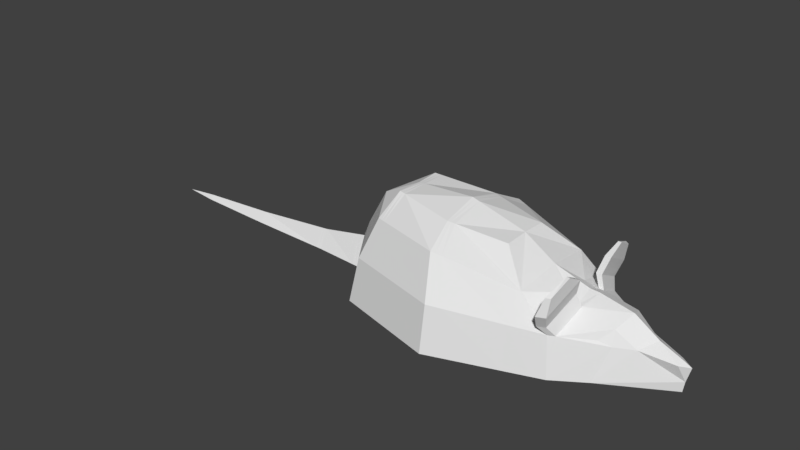 # Source: ratWalking.blend  (saved by Blender 2.79.0; exported with 4.5.12 LTS)
import bpy
from mathutils import Matrix  # noqa: F401  (used for matrix-valued properties, if any)

bpy.ops.wm.read_factory_settings(use_empty=True)
scene = bpy.context.scene
scene.name = 'Scene'

# ---- collections
col_collection_1 = bpy.data.collections.new('Collection 1'); scene.collection.children.link(col_collection_1)

# ---- world
world_world = bpy.data.worlds.new('World'); scene.world = world_world
world_world.color = (0.05088, 0.05088, 0.05088)
world_world.use_sun_shadow = False
world_world.sun_shadow_jitter_overblur = 0.0
world_world.cycles.sampling_method = 'MANUAL'

# ---- meshes
me_sphere = bpy.data.meshes.new('Sphere')
me_sphere.from_pydata([(0.007897, 0.781, -2.98e-08), (0.3467, 0.2113, 0.7748), (0.5883, 0.3905, 0.5591), (0.8409, 0.4224, 0.3278), (0.8831, 0.4645, -2.98e-08), (0.3457, 1.598e-07, 0.7833), (0.9015, 0.002496, 0.524), (1.716, 1.617e-07, 0.2132), (1.669, 1.384e-07, -2.98e-08), (0.3467, -0.2113, 0.7748), (0.5883, -0.3905, 0.5591), (0.8409, -0.4312, 0.3278), (0.8831, -0.4732, -2.98e-08), (-0.1259, -0.2989, 0.8341), (-0.08116, -0.5522, 0.7071), (0.007897, -0.7215, 0.3827), (0.007897, -0.781, -2.98e-08), (-0.6409, -0.2113, 0.8848), (-0.7, -0.3905, 0.7071), (-0.8007, -0.5102, 0.3827), (-0.8673, -0.5522, -2.98e-08), (-0.6278, 1.617e-07, 0.8848), (-0.9564, 1.617e-07, 0.7071), (-1.136, 1.151e-07, 0.3827), (-1.23, 1.616e-07, 0.003266), (-0.6409, 0.2113, 0.8848), (-0.7, 0.3905, 0.7071), (-0.8007, 0.5102, 0.3827), (-0.8673, 0.5522, -2.98e-08), (-0.1259, 0.2989, 0.8341), (-0.08116, 0.5522, 0.7071), (0.007897, 0.7215, 0.3827), (0.6091, -0.003061, 0.6199), (1.22, 0.208, 0.2759), (1.261, -0.004156, 0.4657), (1.219, -0.2031, 0.2738), (1.146, 0.2944, -2.98e-08), (1.137, -0.306, -2.98e-08), (0.893, -0.4021, 0.3248), (0.9791, 0.007103, 0.5166), (0.8926, 0.3887, 0.3243), (-1.228, -9.255e-05, 0.2335), (0.937, -0.1543, 0.462), (0.8974, -0.1541, 0.462), (0.8961, 0.1356, 0.462), (1.462, 0.005253, 0.3233), (0.9375, 0.1356, 0.462), (1.37, -0.129, 0.2732), (1.204, -0.1569, 0.3871), (1.125, -0.2434, 0.3083), (1.207, 0.1594, 0.3921), (1.379, 0.1221, 0.2721), (1.126, 0.2367, 0.3082), (1.682, 1.446e-07, 0.08649), (1.656, 0.0002277, 0.2439), (1.64, -0.05612, 0.2263), (1.618, 0.05954, 0.2244), (0.8483, -0.4615, 0.4055), (0.8989, -0.1764, 0.5633), (0.7883, -0.495, 0.4089), (0.8518, 0.1572, 0.5633), (0.7883, 0.4871, 0.4089), (0.8478, 0.4483, 0.4048), (0.8995, 0.1571, 0.5633), (0.8533, -0.1762, 0.5633), (0.8824, -0.5262, 0.5224), (0.9384, -0.2101, 0.6974), (0.8158, -0.5633, 0.5263), (0.8859, 0.201, 0.6964), (0.8196, 0.5455, 0.5353), (0.8817, 0.5049, 0.531), (0.9357, 0.201, 0.6964), (0.8879, -0.2099, 0.6974), (0.8988, -0.5075, 0.6708), (0.9292, -0.3361, 0.7657), (0.8627, -0.5276, 0.6729), (0.9018, -0.336, 0.7657), (0.9079, 0.3344, 0.7626), (0.8715, 0.5238, 0.6739), (0.9056, 0.5015, 0.6716), (0.9353, 0.3344, 0.7626), (-1.195, -9.255e-05, 0.2399), (-1.159, 0.1193, 0.003266), (-1.161, -0.1161, 0.003266), (-1.613, -9.255e-05, 0.157), (-1.612, 1.617e-07, 0.003266), (-1.612, 0.08856, 0.003266), (-1.612, -0.08542, 0.003266), (-2.356, -9.274e-05, 0.08164), (-2.355, -1.711e-08, 0.003268), (-2.355, 0.07024, 0.003268), (-2.355, -0.0671, 0.003268), (-3.046, -9.274e-05, 0.03614), (-3.045, -1.711e-08, 0.003268), (-3.045, 0.0387, 0.003268), (-3.045, -0.03556, 0.003268), (-3.348, -9.266e-05, 0.003271), (-0.1259, 1.49e-07, 0.9145), (-1.196, -0.1137, 0.003266), (-1.194, 0.1169, 0.003266), (-1.26, 1.616e-07, 0.003266), (-1.637, 0.08794, 0.003267), (-1.638, -9.255e-05, 0.1545), (-1.637, -0.0848, 0.003267), (-1.637, 1.557e-07, 0.003267), (-2.381, -0.06594, 0.003268), (-2.381, -1.711e-08, 0.003268), (-2.381, -9.274e-05, 0.07997), (-2.381, 0.06908, 0.003268), (-2.411, -0.06456, 0.003268), (-2.411, -9.274e-05, 0.07797), (-2.411, -1.711e-08, 0.003268), (-2.411, 0.0677, 0.003268), (-1.665, 0.08727, 0.003267), (-1.665, -0.08413, 0.003267), (-1.665, -9.256e-05, 0.1517), (-1.665, 1.491e-07, 0.003267), (-1.264, -9.255e-05, 0.2262), (-1.235, -0.111, 0.003266), (-1.234, 0.1142, 0.003266), (-1.293, 1.617e-07, 0.003266), (-0.814, -0.5662, -2.98e-08), (-0.7515, -0.5231, 0.3827), (-0.6624, -0.4003, 0.7071), (-0.6095, -0.2167, 0.8818), (-0.7515, 0.5231, 0.3827), (-0.6624, 0.4003, 0.7071), (-0.6095, 0.2167, 0.8818), (-0.814, 0.5662, -2.98e-08), (-0.5972, 1.609e-07, 0.8867), (-0.7128, -0.5332, 0.3827), (-0.5849, -0.2208, 0.8793), (-0.6328, 0.4081, 0.7071), (-0.7722, 0.5771, -2.98e-08), (-0.7722, -0.5771, -2.98e-08), (-0.6328, -0.4081, 0.7071), (-0.7128, 0.5332, 0.3827), (-0.5849, 0.2208, 0.8793), (-0.5732, 1.603e-07, 0.8881), (0.05601, 0.7636, -2.98e-08), (0.05601, -0.7641, -2.98e-08), (0.05369, -0.7056, 0.3797), (-0.04436, -0.5433, 0.699), (-0.09991, -0.2941, 0.8308), (0.05369, 0.7051, 0.3797), (-0.04436, 0.5433, 0.699), (-0.09991, 0.2941, 0.8308), (-0.09996, 1.496e-07, 0.9073), (0.1212, 0.74, -2.98e-08), (0.1157, -0.6839, 0.3756), (-0.06471, -0.2875, 0.8264), (0.005496, 0.5313, 0.688), (0.1212, -0.7411, -2.98e-08), (0.005496, -0.5313, 0.688), (0.1157, 0.6828, 0.3756), (-0.06471, 0.2875, 0.8264), (-0.06483, 1.504e-07, 0.8975), (0.5758, -0.5236, 0.3453), (0.5846, -0.5782, -2.98e-08), (0.5595, 0.5235, 0.3464), (0.562, 0.5806, -2.98e-08), (0.8215, 0.4867, -2.98e-08), (0.79, -0.4489, 0.3312), (0.8258, -0.4934, -2.98e-08), (0.7869, 0.4418, 0.3314), (0.87, 0.001897, 0.5343), (0.8474, 0.1121, 0.4888), (0.7928, -0.4235, 0.3718), (0.8603, -0.1347, 0.4823), (0.7782, 0.4145, 0.3852), (0.8058, 0.09198, 0.5117), (0.8165, -0.1117, 0.5063), (0.7837, -0.5082, -2.98e-08), (0.7472, 0.4561, 0.334), (0.7526, -0.462, 0.3336), (0.7762, 0.5031, -2.98e-08), (0.7571, -0.4177, 0.4046), (0.745, 0.4103, 0.4156), (0.8215, 0.000977, 0.5502)], [], [(154, 151, 2, 159), (148, 154, 159, 160), (151, 155, 1, 2), (4, 3, 40, 52, 33, 36), (2, 1, 5, 32), (43, 11, 59, 64), (8, 53, 55, 47, 35, 37), (45, 51, 50, 34), (7, 54, 55), (141, 142, 14, 15), (140, 141, 15, 16), (142, 143, 13, 14), (122, 123, 18, 19), (121, 122, 19, 20), (123, 124, 17, 18), (20, 19, 23, 81, 83), (18, 17, 21, 22), (19, 18, 22, 23), (117, 119, 86, 84), (22, 21, 25, 26), (23, 22, 26, 27), (36, 37, 12, 4), (136, 132, 30, 31), (133, 136, 31, 0), (132, 137, 29, 30), (42, 34, 39), (176, 167, 168, 171), (177, 170, 166, 169), (10, 32, 5, 9), (35, 48, 49), (33, 50, 51), (37, 36, 8), (37, 35, 49, 38, 11, 12), (36, 33, 51, 56, 53, 8), (42, 43, 64, 58), (40, 46, 34, 50, 52), (32, 171, 178), (43, 42, 39, 6), (24, 83, 98, 100), (34, 46, 39), (46, 44, 6, 39), (44, 166, 165, 6), (60, 63, 71, 68), (49, 48, 34, 42, 38), (47, 48, 35), (51, 45, 54, 56), (52, 50, 33), (55, 54, 45, 47), (55, 53, 7), (53, 56, 7), (56, 54, 7), (57, 58, 66, 65), (38, 42, 58, 57), (11, 38, 57, 59), (40, 3, 61, 62), (3, 44, 60, 61), (44, 46, 63, 60), (46, 40, 62, 63), (69, 68, 77, 78), (65, 66, 74, 73), (64, 59, 67, 72), (62, 61, 69, 70), (59, 57, 65, 67), (58, 64, 72, 66), (63, 62, 70, 71), (61, 60, 68, 69), (73, 74, 76, 75), (72, 67, 75, 76), (67, 65, 73, 75), (66, 72, 76, 74), (78, 77, 80, 79), (68, 71, 80, 77), (70, 69, 78, 79), (71, 70, 79, 80), (161, 4, 12, 163), (118, 117, 84, 87), (82, 81, 23, 27, 28), (121, 20, 28, 128), (83, 82, 28, 20), (24, 82, 83), (116, 114, 91, 89), (115, 113, 90, 88), (119, 120, 85, 86), (120, 118, 87, 85), (109, 110, 92, 95), (111, 109, 95, 93), (114, 115, 88, 91), (113, 116, 89, 90), (94, 93, 96), (95, 92, 96), (112, 111, 93, 94), (110, 112, 94, 92), (92, 94, 96), (93, 95, 96), (131, 13, 97, 138), (146, 29, 97, 147), (147, 97, 13, 143), (138, 97, 29, 137), (47, 45, 34, 48), (82, 24, 100, 99), (83, 81, 41, 98), (81, 82, 99, 41), (86, 85, 104, 101), (87, 84, 102, 103), (84, 86, 101, 102), (85, 87, 103, 104), (88, 90, 108, 107), (90, 89, 106, 108), (89, 91, 105, 106), (91, 88, 107, 105), (107, 108, 112, 110), (108, 106, 111, 112), (106, 105, 109, 111), (105, 107, 110, 109), (101, 104, 116, 113), (103, 102, 115, 114), (102, 101, 113, 115), (104, 103, 114, 116), (100, 98, 118, 120), (99, 100, 120, 119), (98, 41, 117, 118), (41, 99, 119, 117), (21, 129, 127, 25), (17, 124, 129, 21), (134, 121, 128, 133), (26, 25, 127, 126), (28, 27, 125, 128), (27, 26, 126, 125), (135, 131, 124, 123), (134, 130, 122, 121), (130, 135, 123, 122), (15, 14, 135, 130), (16, 15, 130, 134), (14, 13, 131, 135), (16, 134, 133, 0), (129, 138, 137, 127), (124, 131, 138, 129), (126, 127, 137, 132), (128, 125, 136, 133), (125, 126, 132, 136), (156, 147, 143, 150), (155, 146, 147, 156), (0, 139, 140, 16), (153, 150, 143, 142), (152, 149, 141, 140), (149, 153, 142, 141), (30, 29, 146, 145), (0, 31, 144, 139), (31, 30, 145, 144), (11, 167, 162), (172, 174, 157, 158), (10, 9, 150, 153), (1, 155, 156, 5), (5, 156, 150, 9), (139, 148, 152, 140), (145, 146, 155, 151), (139, 144, 154, 148), (144, 145, 151, 154), (158, 157, 149, 152), (157, 10, 153, 149), (173, 177, 169, 164), (161, 164, 3, 4), (158, 152, 148, 160), (175, 173, 164, 161), (12, 11, 162, 163), (175, 161, 163, 172), (162, 167, 176, 174), (169, 166, 44, 3), (165, 166, 170, 178), (164, 169, 3), (165, 168, 43, 6), (168, 167, 11, 43), (174, 176, 10, 157), (160, 175, 172, 158), (160, 159, 173, 175), (159, 2, 177, 173), (163, 162, 174, 172), (2, 32, 170, 177), (10, 176, 171, 32), (178, 170, 32), (178, 171, 168, 165)])
_uv = me_sphere.uv_layers.new(name='UVMap')
_uv.uv.foreach_set('vector', [0.3833, 0.4949, 0.3595, 0.4148, 0.5019, 0.4047, 0.5044, 0.4717, 0.3842, 0.5966, 0.3833, 0.4949, 0.5044, 0.4717, 0.5268, 0.5733, 0.3595, 0.4148, 0.3486, 0.357, 0.4353, 0.3459, 0.5019, 0.4047, 0.9649, 0.2119, 0.8777, 0.2409, 0.8742, 0.2242, 0.86, 0.1512, 0.8632, 0.1245, 0.9382, 0.1277, 0.5019, 0.4047, 0.4353, 0.3459, 0.4362, 0.2997, 0.5129, 0.2993, 0.6191, 0.8701, 0.6718, 0.7999, 0.6941, 0.8231, 0.6448, 0.886, 0.8624, 0.0002465, 0.8447, 0.03062, 0.8307, 0.0426, 0.7935, 0.05851, 0.7556, 0.0629, 0.7111, 0.0002465, 0.8237, 0.06921, 0.8469, 0.08723, 0.8338, 0.1296, 0.8001, 0.1082, 0.7567, 0.8051, 0.7496, 0.8186, 0.7334, 0.8041, 0.3684, 0.1035, 0.3491, 0.1844, 0.341, 0.1849, 0.3567, 0.1035, 0.3664, 0.0008946, 0.3684, 0.1035, 0.3567, 0.1035, 0.3518, 0.0002465, 0.3491, 0.1844, 0.3419, 0.2411, 0.3366, 0.2407, 0.341, 0.1849, 0.1847, 0.1625, 0.2347, 0.2224, 0.2279, 0.2261, 0.1744, 0.1694, 0.1158, 0.08552, 0.1847, 0.1625, 0.1744, 0.1694, 0.1029, 0.09442, 0.2347, 0.2224, 0.2531, 0.2639, 0.2481, 0.2656, 0.2279, 0.2261, 0.1029, 0.09442, 0.1744, 0.1694, 0.1064, 0.2987, 0.0627, 0.2985, 0.0002465, 0.2396, 0.2279, 0.2261, 0.2481, 0.2656, 0.2513, 0.2991, 0.1865, 0.2989, 0.1744, 0.1694, 0.2279, 0.2261, 0.1865, 0.2989, 0.1064, 0.2987, 0.9831, 0.7154, 0.9781, 0.7751, 0.8907, 0.7553, 0.896, 0.7126, 0.1865, 0.2989, 0.2513, 0.2991, 0.2479, 0.3326, 0.2275, 0.372, 0.1064, 0.2987, 0.1865, 0.2989, 0.2275, 0.372, 0.1737, 0.4284, 0.8003, 0.3379, 0.656, 0.3351, 0.6161, 0.2738, 0.8415, 0.2748, 0.1921, 0.4405, 0.2397, 0.3784, 0.3403, 0.4138, 0.3555, 0.4951, 0.1244, 0.5187, 0.1921, 0.4405, 0.3555, 0.4951, 0.3503, 0.5982, 0.2397, 0.3784, 0.257, 0.3357, 0.3362, 0.358, 0.3403, 0.4138, 0.7266, 0.1478, 0.8001, 0.1082, 0.7708, 0.166, 0.5602, 0.1675, 0.5735, 0.1609, 0.5934, 0.2559, 0.5791, 0.2644, 0.5548, 0.429, 0.5756, 0.3303, 0.5891, 0.3379, 0.567, 0.4348, 0.5031, 0.195, 0.5129, 0.2993, 0.4362, 0.2997, 0.4357, 0.2534, 0.7986, 0.7798, 0.791, 0.8084, 0.7727, 0.7798, 0.6347, 0.597, 0.637, 0.5667, 0.6783, 0.597, 0.656, 0.3351, 0.8003, 0.3379, 0.729, 0.4634, 0.7111, 0.0002465, 0.7556, 0.0629, 0.733, 0.07915, 0.663, 0.1032, 0.6478, 0.109, 0.6273, 0.02006, 0.9382, 0.1277, 0.8632, 0.1245, 0.8469, 0.08723, 0.8417, 0.04982, 0.8447, 0.03062, 0.8624, 0.0002465, 0.6094, 0.8768, 0.6191, 0.8701, 0.6448, 0.886, 0.6362, 0.8957, 0.8742, 0.2242, 0.8013, 0.1908, 0.8001, 0.1082, 0.8338, 0.1296, 0.86, 0.1512, 0.5129, 0.2993, 0.5791, 0.2644, 0.5773, 0.3006, 0.7196, 0.1562, 0.7266, 0.1478, 0.7708, 0.166, 0.7589, 0.1845, 0.9778, 0.63, 0.9998, 0.6533, 0.9915, 0.6546, 0.9709, 0.6315, 0.8001, 0.1082, 0.8013, 0.1908, 0.7708, 0.166, 0.8013, 0.1908, 0.7976, 0.2016, 0.7589, 0.1845, 0.7708, 0.166, 0.7976, 0.2016, 0.784, 0.2119, 0.754, 0.1928, 0.7589, 0.1845, 0.5755, 0.8805, 0.5858, 0.889, 0.5585, 0.9217, 0.554, 0.9081, 0.733, 0.07915, 0.7654, 0.09078, 0.8001, 0.1082, 0.7266, 0.1478, 0.663, 0.1032, 0.8371, 0.7924, 0.791, 0.8084, 0.7986, 0.7798, 0.8469, 0.08723, 0.8237, 0.06921, 0.8344, 0.04822, 0.8417, 0.04982, 0.6113, 0.5886, 0.637, 0.5667, 0.6347, 0.597, 0.8307, 0.0426, 0.8344, 0.04822, 0.8237, 0.06921, 0.7935, 0.05851, 0.7334, 0.8041, 0.7722, 0.7798, 0.7567, 0.8051, 0.7722, 0.7798, 0.7722, 0.8296, 0.7567, 0.8051, 0.7722, 0.8296, 0.7496, 0.8186, 0.7567, 0.8051, 0.7346, 0.4819, 0.7983, 0.5291, 0.7864, 0.5616, 0.7159, 0.5092, 0.7539, 0.4638, 0.8092, 0.5049, 0.7983, 0.5291, 0.7346, 0.4819, 0.6718, 0.7999, 0.6729, 0.7798, 0.6993, 0.8056, 0.6941, 0.8231, 0.5273, 0.7798, 0.532, 0.8004, 0.5145, 0.8275, 0.5061, 0.8107, 0.532, 0.8004, 0.5979, 0.8609, 0.5755, 0.8805, 0.5145, 0.8275, 0.5979, 0.8609, 0.6089, 0.8661, 0.5858, 0.889, 0.5755, 0.8805, 0.6113, 0.5215, 0.6511, 0.4638, 0.6753, 0.4745, 0.6295, 0.5409, 0.4991, 0.852, 0.554, 0.9081, 0.5196, 0.9148, 0.4905, 0.8777, 0.7159, 0.5092, 0.7864, 0.5616, 0.7541, 0.5738, 0.7159, 0.5454, 0.6448, 0.886, 0.6941, 0.8231, 0.713, 0.8431, 0.6704, 0.9104, 0.5061, 0.8107, 0.5145, 0.8275, 0.4991, 0.852, 0.4778, 0.8449, 0.6941, 0.8231, 0.6993, 0.8056, 0.7329, 0.8326, 0.713, 0.8431, 0.6362, 0.8957, 0.6448, 0.886, 0.6704, 0.9104, 0.6679, 0.9252, 0.6295, 0.5409, 0.6753, 0.4745, 0.7011, 0.4969, 0.6533, 0.5662, 0.5145, 0.8275, 0.5755, 0.8805, 0.554, 0.9081, 0.4991, 0.852, 0.7329, 0.8749, 0.7075, 0.9173, 0.704, 0.9109, 0.7246, 0.8694, 0.6704, 0.9104, 0.713, 0.8431, 0.7246, 0.8694, 0.704, 0.9109, 0.713, 0.8431, 0.7329, 0.8326, 0.7329, 0.8749, 0.7246, 0.8694, 0.6679, 0.9252, 0.6704, 0.9104, 0.704, 0.9109, 0.7075, 0.9173, 0.4905, 0.8777, 0.5196, 0.9148, 0.5171, 0.9217, 0.4837, 0.8847, 0.554, 0.9081, 0.5585, 0.9217, 0.5171, 0.9217, 0.5196, 0.9148, 0.4778, 0.8449, 0.4991, 0.852, 0.4905, 0.8777, 0.4837, 0.8847, 0.6533, 0.5662, 0.7011, 0.4969, 0.7154, 0.5281, 0.6891, 0.5662, 0.8469, 0.26, 0.8415, 0.2748, 0.6161, 0.2738, 0.6113, 0.26, 0.9822, 0.656, 0.9831, 0.7154, 0.896, 0.7126, 0.8914, 0.6695, 0.0002472, 0.3584, 0.0627, 0.2985, 0.1064, 0.2987, 0.1737, 0.4284, 0.1018, 0.503, 0.08307, 0.9216, 0.07028, 0.9182, 0.07145, 0.6528, 0.08427, 0.6495, 0.0002465, 0.8131, 0.0009736, 0.7565, 0.07145, 0.6528, 0.07028, 0.9182, 0.9778, 0.63, 0.9884, 0.5987, 0.9998, 0.6533, 0.8752, 0.651, 0.8786, 0.6712, 0.7126, 0.6905, 0.7103, 0.6745, 0.8831, 0.7126, 0.8783, 0.7536, 0.7134, 0.7408, 0.7144, 0.7154, 0.9712, 0.6036, 0.9631, 0.6332, 0.8878, 0.6489, 0.884, 0.6279, 0.9631, 0.6332, 0.9822, 0.656, 0.8914, 0.6695, 0.8878, 0.6489, 0.6993, 0.6919, 0.7009, 0.7156, 0.5499, 0.7177, 0.5496, 0.7063, 0.6971, 0.6764, 0.6993, 0.6919, 0.5496, 0.7063, 0.5481, 0.698, 0.8786, 0.6712, 0.8831, 0.7126, 0.7144, 0.7154, 0.7126, 0.6905, 0.8717, 0.6303, 0.8752, 0.651, 0.7103, 0.6745, 0.7079, 0.6579, 0.5464, 0.689, 0.5481, 0.698, 0.4778, 0.7136, 0.5496, 0.7063, 0.5499, 0.7177, 0.4778, 0.7136, 0.6948, 0.6604, 0.6971, 0.6764, 0.5481, 0.698, 0.5464, 0.689, 0.7009, 0.7156, 0.7, 0.7398, 0.549, 0.7297, 0.5499, 0.7177, 0.5499, 0.7177, 0.549, 0.7297, 0.4778, 0.7136, 0.5481, 0.698, 0.5496, 0.7063, 0.4778, 0.7136, 0.2572, 0.2626, 0.3366, 0.2407, 0.3368, 0.2994, 0.2606, 0.2991, 0.3415, 0.3576, 0.3362, 0.358, 0.3368, 0.2994, 0.3419, 0.2994, 0.3419, 0.2994, 0.3368, 0.2994, 0.3366, 0.2407, 0.3419, 0.2411, 0.2606, 0.2991, 0.3368, 0.2994, 0.3362, 0.358, 0.257, 0.3357, 0.7935, 0.05851, 0.8237, 0.06921, 0.8001, 0.1082, 0.7654, 0.09078, 0.9884, 0.5987, 0.9778, 0.63, 0.9709, 0.6315, 0.9803, 0.601, 0.9998, 0.6533, 0.9998, 0.716, 0.9919, 0.7157, 0.9915, 0.6546, 0.9998, 0.716, 0.9955, 0.7793, 0.9873, 0.7773, 0.9919, 0.7157, 0.884, 0.6279, 0.8878, 0.6489, 0.8818, 0.6499, 0.8782, 0.6291, 0.8914, 0.6695, 0.896, 0.7126, 0.8898, 0.7126, 0.8852, 0.6703, 0.896, 0.7126, 0.8907, 0.7553, 0.8848, 0.7545, 0.8898, 0.7126, 0.8878, 0.6489, 0.8914, 0.6695, 0.8852, 0.6703, 0.8818, 0.6499, 0.7144, 0.7154, 0.7134, 0.7408, 0.7073, 0.7403, 0.7082, 0.7154, 0.7079, 0.6579, 0.7103, 0.6745, 0.7043, 0.6754, 0.7019, 0.659, 0.7103, 0.6745, 0.7126, 0.6905, 0.7065, 0.6911, 0.7043, 0.6754, 0.7126, 0.6905, 0.7144, 0.7154, 0.7082, 0.7154, 0.7065, 0.6911, 0.7082, 0.7154, 0.7073, 0.7403, 0.7, 0.7398, 0.7009, 0.7156, 0.7019, 0.659, 0.7043, 0.6754, 0.6971, 0.6764, 0.6948, 0.6604, 0.7043, 0.6754, 0.7065, 0.6911, 0.6993, 0.6919, 0.6971, 0.6764, 0.7065, 0.6911, 0.7082, 0.7154, 0.7009, 0.7156, 0.6993, 0.6919, 0.8782, 0.6291, 0.8818, 0.6499, 0.8752, 0.651, 0.8717, 0.6303, 0.8852, 0.6703, 0.8898, 0.7126, 0.8831, 0.7126, 0.8786, 0.6712, 0.8898, 0.7126, 0.8848, 0.7545, 0.8783, 0.7536, 0.8831, 0.7126, 0.8818, 0.6499, 0.8852, 0.6703, 0.8786, 0.6712, 0.8752, 0.651, 0.9709, 0.6315, 0.9915, 0.6546, 0.9822, 0.656, 0.9631, 0.6332, 0.9803, 0.601, 0.9709, 0.6315, 0.9631, 0.6332, 0.9712, 0.6036, 0.9915, 0.6546, 0.9919, 0.7157, 0.9831, 0.7154, 0.9822, 0.656, 0.9919, 0.7157, 0.9873, 0.7773, 0.9781, 0.7751, 0.9831, 0.7154, 0.2513, 0.2991, 0.2566, 0.2991, 0.2529, 0.3343, 0.2479, 0.3326, 0.2481, 0.2656, 0.2531, 0.2639, 0.2566, 0.2991, 0.2513, 0.2991, 0.09312, 0.9243, 0.08307, 0.9216, 0.08427, 0.6495, 0.09434, 0.6469, 0.2275, 0.372, 0.2479, 0.3326, 0.2529, 0.3343, 0.2343, 0.3757, 0.1018, 0.503, 0.1737, 0.4284, 0.184, 0.4353, 0.1147, 0.512, 0.1737, 0.4284, 0.2275, 0.372, 0.2343, 0.3757, 0.184, 0.4353, 0.2401, 0.2197, 0.2572, 0.2626, 0.2531, 0.2639, 0.2347, 0.2224, 0.1255, 0.07892, 0.1929, 0.1574, 0.1847, 0.1625, 0.1158, 0.08552, 0.1929, 0.1574, 0.2401, 0.2197, 0.2347, 0.2224, 0.1847, 0.1625, 0.3567, 0.1035, 0.341, 0.1849, 0.2401, 0.2197, 0.1929, 0.1574, 0.3518, 0.0002465, 0.3567, 0.1035, 0.1929, 0.1574, 0.1255, 0.07892, 0.341, 0.1849, 0.3366, 0.2407, 0.2572, 0.2626, 0.2401, 0.2197, 0.2804, 0.9742, 0.09312, 0.9243, 0.09434, 0.6469, 0.2821, 0.5987, 0.2566, 0.2991, 0.2606, 0.2991, 0.257, 0.3357, 0.2529, 0.3343, 0.2531, 0.2639, 0.2572, 0.2626, 0.2606, 0.2991, 0.2566, 0.2991, 0.2343, 0.3757, 0.2529, 0.3343, 0.257, 0.3357, 0.2397, 0.3784, 0.1147, 0.512, 0.184, 0.4353, 0.1921, 0.4405, 0.1244, 0.5187, 0.184, 0.4353, 0.2343, 0.3757, 0.2397, 0.3784, 0.1921, 0.4405, 0.3489, 0.2994, 0.3419, 0.2994, 0.3419, 0.2411, 0.3489, 0.2417, 0.3486, 0.357, 0.3415, 0.3576, 0.3419, 0.2994, 0.3489, 0.2994, 0.2821, 0.5987, 0.2936, 0.6029, 0.292, 0.9701, 0.2804, 0.9742, 0.3602, 0.184, 0.3489, 0.2417, 0.3419, 0.2411, 0.3491, 0.1844, 0.3856, 0.001879, 0.3845, 0.1038, 0.3684, 0.1035, 0.3664, 0.0008946, 0.3845, 0.1038, 0.3602, 0.184, 0.3491, 0.1844, 0.3684, 0.1035, 0.3403, 0.4138, 0.3362, 0.358, 0.3415, 0.3576, 0.3484, 0.4143, 0.3503, 0.5982, 0.3555, 0.4951, 0.3672, 0.4952, 0.3649, 0.5976, 0.3555, 0.4951, 0.3403, 0.4138, 0.3484, 0.4143, 0.3672, 0.4952, 0.6478, 0.109, 0.6416, 0.1259, 0.6341, 0.1148, 0.5978, 0.0456, 0.5635, 0.1428, 0.5103, 0.128, 0.5351, 0.02698, 0.5031, 0.195, 0.4357, 0.2534, 0.3489, 0.2417, 0.3602, 0.184, 0.4353, 0.3459, 0.3486, 0.357, 0.3489, 0.2994, 0.4362, 0.2997, 0.4362, 0.2997, 0.3489, 0.2994, 0.3489, 0.2417, 0.4357, 0.2534, 0.2936, 0.6029, 0.3093, 0.6087, 0.3077, 0.9647, 0.292, 0.9701, 0.3484, 0.4143, 0.3415, 0.3576, 0.3486, 0.357, 0.3595, 0.4148, 0.3649, 0.5976, 0.3672, 0.4952, 0.3833, 0.4949, 0.3842, 0.5966, 0.3672, 0.4952, 0.3484, 0.4143, 0.3595, 0.4148, 0.3833, 0.4949, 0.5351, 0.02698, 0.5103, 0.128, 0.3845, 0.1038, 0.3856, 0.001879, 0.5103, 0.128, 0.5031, 0.195, 0.3602, 0.184, 0.3845, 0.1038, 0.5609, 0.4562, 0.5548, 0.429, 0.567, 0.4348, 0.5732, 0.4527, 0.9693, 0.2297, 0.88, 0.2566, 0.8777, 0.2409, 0.9649, 0.2119, 0.4193, 0.926, 0.3077, 0.9647, 0.3093, 0.6087, 0.4151, 0.6475, 0.5943, 0.5533, 0.5609, 0.4562, 0.5732, 0.4527, 0.6083, 0.549, 0.6273, 0.02006, 0.6478, 0.109, 0.6341, 0.1148, 0.6113, 0.02509, 0.4665, 0.6663, 0.4773, 0.6703, 0.4773, 0.9059, 0.4672, 0.9094, 0.5752, 0.1461, 0.5735, 0.1609, 0.5602, 0.1675, 0.5635, 0.1428, 0.863, 0.2595, 0.784, 0.2119, 0.7976, 0.2016, 0.8777, 0.2409, 0.5928, 0.3009, 0.5891, 0.3379, 0.5756, 0.3303, 0.5773, 0.3006, 0.88, 0.2566, 0.863, 0.2595, 0.8777, 0.2409, 0.754, 0.1928, 0.7183, 0.1691, 0.7196, 0.1562, 0.7589, 0.1845, 0.7183, 0.1691, 0.6416, 0.1259, 0.6478, 0.109, 0.7196, 0.1562, 0.5635, 0.1428, 0.5602, 0.1675, 0.5031, 0.195, 0.5103, 0.128, 0.4151, 0.6475, 0.4665, 0.6663, 0.4672, 0.9094, 0.4193, 0.926, 0.5268, 0.5733, 0.5044, 0.4717, 0.5609, 0.4562, 0.5943, 0.5533, 0.5044, 0.4717, 0.5019, 0.4047, 0.5548, 0.429, 0.5609, 0.4562, 0.6108, 0.0496, 0.5752, 0.1461, 0.5635, 0.1428, 0.5978, 0.0456, 0.5019, 0.4047, 0.5129, 0.2993, 0.5756, 0.3303, 0.5548, 0.429, 0.5031, 0.195, 0.5602, 0.1675, 0.5791, 0.2644, 0.5129, 0.2993, 0.5773, 0.3006, 0.5756, 0.3303, 0.5129, 0.2993, 0.5773, 0.3006, 0.5791, 0.2644, 0.5934, 0.2559, 0.5928, 0.3009])
me_sphere.use_remesh_preserve_volume = False
me_sphere.use_remesh_preserve_attributes = False
me_sphere.use_mirror_vertex_groups = False
me_sphere.update()
arm_armature = bpy.data.armatures.new('Armature')  # bones are not reproduced

# ---- objects
ob_armature = bpy.data.objects.new('Armature', arm_armature)
ob_sphere = bpy.data.objects.new('Sphere', me_sphere)

# ---- transforms, parenting, visibility, modifiers, constraints
ob_armature.location = (1.66, 0.0, 0.0)
ob_armature.scale = (0.176, 0.176, 0.176)
ob_armature.show_in_front = True
ob_armature.lineart.crease_threshold = 0.0
ob_sphere.parent = ob_armature
ob_sphere.matrix_parent_inverse = Matrix(((5.681, 0.0, 0.0, -9.43), (0.0, 5.681, 0.0, -0.0), (0.0, 0.0, 5.681, -0.0), (0.0, 0.0, 0.0, 1.0)))
ob_sphere.location = (0.0, 0.0, 0.0)
ob_sphere.lineart.crease_threshold = 0.0
_vg = ob_sphere.vertex_groups.new(name='Bone')
for _i, _w in zip([0, 1, 2, 3, 4, 5, 6, 7, 8, 9, 10, 11, 12, 15, 16, 32, 33, 34, 35, 36, 37, 38, 39, 40, 42, 43, 44, 45, 46, 47, 48, 49, 50, 51, 52, 53, 54, 55, 56, 57, 58, 59, 60, 61, 62, 63, 64, 65, 66, 67, 68, 69, 70, 71, 72, 73, 74, 75, 76, 77, 78, 79, 80, 139, 140, 141, 142, 144, 148, 149, 151, 152, 153, 154, 157, 158, 159, 160, 161, 162, 163, 164, 165, 166, 167, 168, 169, 170, 171, 172, 173, 174, 175, 176, 177, 178], [0.01787, 0.0, 0.0, 1.0, 1.0, 0.0, 1.0, 1.0, 1.0, 0.0, 0.0, 1.0, 1.0, 0.0, 0.0212, 0.0, 1.0, 1.0, 1.0, 1.0, 1.0, 1.0, 0.9752, 1.0, 1.0, 1.0, 1.0, 1.0, 0.9709, 1.0, 1.0, 1.0, 1.0, 1.0, 1.0, 1.0, 1.0, 1.0, 1.0, 1.0, 1.0, 1.0, 1.0, 1.0, 1.0, 1.0, 1.0, 1.0, 1.0, 1.0, 1.0, 1.0, 1.0, 1.0, 1.0, 1.0, 1.0, 1.0, 1.0, 1.0, 1.0, 1.0, 1.0, 0.02996, 0.03887, 0.0, 0.0, 0.007804, 0.04998, 0.0, 0.0, 0.06487, 0.0, 0.02186, 0.001574, 0.0, 0.0, 0.0, 1.0, 1.0, 1.0, 1.0, 1.0, 1.0, 1.0, 1.0, 1.0, 0.5, 1.0, 1.0, 0.5, 1.0, 0.5, 0.5, 0.5, 1.0]): _vg.add([_i], _w, 'REPLACE')
_vg = ob_sphere.vertex_groups.new(name='Bone.001')
for _i, _w in zip([0, 1, 2, 3, 4, 5, 6, 8, 9, 10, 11, 12, 13, 14, 15, 16, 17, 18, 19, 20, 21, 22, 25, 26, 27, 28, 29, 30, 31, 32, 33, 34, 35, 36, 37, 38, 39, 40, 42, 43, 44, 45, 46, 47, 48, 49, 50, 51, 52, 54, 55, 56, 57, 58, 59, 60, 61, 62, 63, 64, 65, 66, 67, 68, 69, 70, 71, 72, 73, 74, 75, 76, 77, 78, 79, 80, 97, 121, 122, 123, 124, 125, 126, 127, 128, 129, 130, 131, 132, 133, 134, 135, 136, 137, 138, 139, 140, 141, 142, 143, 144, 145, 146, 147, 148, 149, 150, 151, 152, 153, 154, 155, 156, 157, 158, 159, 160, 161, 162, 163, 164, 165, 166, 167, 168, 169, 170, 171, 172, 173, 174, 175, 176, 177, 178], [0.0, 1.0, 1.0, 0.0, 0.0, 1.0, 0.0, 0.0, 1.0, 1.0, 0.0, 0.0, 0.0, 0.0, 0.0, 0.0, 0.0, 0.0, 0.0, 0.0, 0.0, 0.0, 0.0, 0.0, 0.0, 0.0, 0.0, 0.0, 0.0, 1.0, 0.0, 0.0, 0.0, 0.0, 0.0, 0.0, 0.0, 0.0, 0.0, 0.0, 0.0, 0.0, 0.0, 0.0, 0.0, 0.0, 0.0, 0.0, 0.0, 0.0, 0.0, 0.0, 0.0, 0.0, 0.0, 0.0, 0.0, 0.0, 0.0, 0.0, 0.0, 0.0, 0.0, 0.0, 0.0, 0.0, 0.0, 0.0, 0.0, 0.0, 0.0, 0.0, 0.0, 0.0, 0.0, 0.0, 0.0, 0.0, 0.0, 0.0, 0.0, 0.0, 0.0, 0.0, 0.0, 0.0, 0.0, 0.0, 0.0, 0.0, 0.0, 0.0, 0.0, 0.0, 0.0, 0.0, 0.0, 0.0, 0.0, 0.0, 0.0, 0.0, 0.0, 0.0, 0.0, 0.0, 0.0, 0.0, 0.0, 0.0, 0.0, 0.0, 0.0, 0.9984, 1.0, 1.0, 1.0, 0.0, 0.0, 0.0, 0.0, 0.0, 0.0, 0.0, 0.0, 0.0, 0.5, 0.0, 0.0, 0.5, 0.0, 0.5, 0.5, 0.5, 0.0]): _vg.add([_i], _w, 'REPLACE')
_vg = ob_sphere.vertex_groups.new(name='Bone.002')
for _i, _w in zip([0, 1, 2, 3, 4, 5, 6, 9, 10, 11, 12, 13, 14, 15, 16, 17, 18, 19, 20, 21, 22, 23, 24, 25, 26, 27, 28, 29, 30, 31, 32, 38, 39, 40, 41, 42, 43, 44, 46, 57, 58, 59, 60, 61, 62, 63, 64, 65, 66, 67, 68, 69, 70, 71, 72, 73, 74, 75, 76, 77, 78, 79, 80, 81, 82, 83, 97, 98, 99, 100, 117, 118, 119, 120, 121, 122, 123, 124, 125, 126, 127, 128, 129, 130, 131, 132, 133, 134, 135, 136, 137, 138, 139, 140, 141, 142, 143, 144, 145, 146, 147, 148, 149, 150, 151, 152, 153, 154, 155, 156, 157, 158, 159, 160, 161, 162, 163, 164, 165, 166, 167, 168, 169, 170, 171, 172, 173, 174, 175, 176, 177, 178], [0.9821, 0.0, 0.0, 0.0, 0.0, 0.0, 0.0, 0.0, 0.0, 0.0, 0.0, 1.0, 1.0, 1.0, 0.9627, 0.0, 0.0, 0.0, 0.0, 0.0, 0.0, 0.0, 0.0, 0.0, 0.0, 0.0, 0.0, 1.0, 1.0, 1.0, 0.0, 0.0, 0.02484, 0.0, 0.0, 0.0, 0.0, 0.0, 0.02913, 0.0, 0.0, 0.0, 0.0, 0.0, 0.0, 0.0, 0.0, 0.0, 0.0, 0.0, 0.0, 0.0, 0.0, 0.0, 0.0, 0.0, 0.0, 0.0, 0.0, 0.0, 0.0, 0.0, 0.0, 0.0, 0.0, 0.0, 1.0, 0.0, 0.0, 0.0, 0.0, 0.0, 0.0, 0.0, 0.0, 0.0, 0.0, 0.0, 0.0, 0.0, 0.0, 0.0, 0.0, 0.0, 0.0, 0.0, 0.0, 0.0, 0.0, 0.0, 0.0, 0.0, 0.97, 0.9588, 1.0, 1.0, 1.0, 0.9922, 1.0, 1.0, 1.0, 0.95, 1.0, 1.0, 1.0, 0.9351, 1.0, 0.9781, 1.0, 1.0, 0.0, 0.0, 0.0, 0.0, 0.0, 0.0, 0.0, 0.0, 0.0, 0.0, 0.0, 0.0, 0.0, 0.0, 0.0, 0.0, 0.0, 0.0, 0.0, 0.0, 0.0, 0.0]): _vg.add([_i], _w, 'REPLACE')
_vg = ob_sphere.vertex_groups.new(name='Bone.003')
for _i, _w in zip([16, 17, 18, 19, 20, 21, 22, 23, 24, 25, 26, 27, 28, 41, 81, 82, 83, 85, 87, 98, 99, 100, 117, 118, 119, 120, 121, 122, 123, 124, 125, 126, 127, 128, 129, 130, 131, 132, 133, 134, 135, 136, 137, 138, 140], [0.01613, 1.0, 1.0, 1.0, 1.0, 1.0, 1.0, 0.0, 0.0, 1.0, 1.0, 1.0, 1.0, 0.0, 0.0, 0.0, 0.0, 0.0, 0.0, 0.0, 0.0, 0.0, 0.0, 0.0, 0.0, 0.0, 1.0, 1.0, 1.0, 1.0, 1.0, 1.0, 1.0, 1.0, 1.0, 1.0, 1.0, 1.0, 1.0, 1.0, 1.0, 1.0, 1.0, 1.0, 0.002335]): _vg.add([_i], _w, 'REPLACE')
_vg = ob_sphere.vertex_groups.new(name='Bone.004')
for _i, _w in zip([20, 22, 23, 24, 27, 28, 41, 81, 82, 83, 84, 85, 86, 87, 89, 98, 99, 100, 101, 102, 103, 104, 113, 114, 115, 116, 117, 118, 119, 120, 125, 128, 133], [0.0, 0.0, 1.0, 1.0, 0.0, 0.0, 1.0, 1.0, 1.0, 1.0, 0.0, 0.0, 0.0, 0.0, 0.0, 1.0, 1.0, 1.0, 0.0, 0.0, 0.0, 0.0, 0.0, 0.0, 0.0, 0.0, 1.0, 1.0, 1.0, 1.0, 0.0, 0.0, 0.0]): _vg.add([_i], _w, 'REPLACE')
_vg = ob_sphere.vertex_groups.new(name='Bone.005')
for _i, _w in zip([24, 84, 85, 86, 87, 88, 89, 90, 91, 100, 101, 102, 103, 104, 105, 106, 107, 108, 109, 110, 111, 112, 113, 114, 115, 116, 120], [0.0, 1.0, 1.0, 1.0, 1.0, 0.0, 0.0, 0.0, 0.0, 0.0, 1.0, 1.0, 1.0, 1.0, 0.0, 0.0, 0.0, 0.0, 0.0, 0.0, 0.0, 0.0, 1.0, 1.0, 1.0, 1.0, 0.0]): _vg.add([_i], _w, 'REPLACE')
_vg = ob_sphere.vertex_groups.new(name='Bone.006')
for _i, _w in zip([88, 89, 90, 91, 92, 93, 94, 95, 105, 106, 107, 108, 109, 110, 111, 112], [1.0, 1.0, 1.0, 1.0, 0.0, 0.0, 0.0, 0.0, 1.0, 1.0, 1.0, 1.0, 1.0, 1.0, 1.0, 1.0]): _vg.add([_i], _w, 'REPLACE')
_vg = ob_sphere.vertex_groups.new(name='Bone.007')
_vg.add([92, 93, 94, 95, 96], 1.0, 'REPLACE')
_m = ob_sphere.modifiers.new('Armature', 'ARMATURE')
_m.object = ob_armature

# ---- collection membership
col_collection_1.objects.link(ob_armature)
col_collection_1.objects.link(ob_sphere)

# ---- scene / render settings (as saved in the file)
scene.frame_start = 1; scene.frame_end = 40; scene.frame_set(112)
scene.render.engine = 'BLENDER_EEVEE_NEXT'
scene.render.resolution_percentage = 50
scene.render.dither_intensity = 0.0
scene.cycles.use_denoising = False
scene.cycles.samples = 128
scene.cycles.sampling_pattern = 'TABULATED_SOBOL'
scene.cycles.use_adaptive_sampling = False
scene.cycles.use_light_tree = False
scene.cycles.blur_glossy = 0.0
scene.cycles.sample_clamp_indirect = 0.0
scene.view_settings.view_transform = 'Standard'
bpy.context.view_layer.update()

# ---- added for rendering (the .blend has no active camera and no usable light): camera, sun
cam_auto = bpy.data.cameras.new('AutoCamera')
cam_auto.lens = 50.0
cam_auto.sensor_width = 36.0
cam_auto.clip_end = 1000.0
ob_auto_camera = bpy.data.objects.new('AutoCamera', cam_auto)
scene.collection.objects.link(ob_auto_camera)
ob_auto_camera.location = (4.15892, -5.97272, 4.43724)
ob_auto_camera.rotation_euler = (1.09748, -7.21219e-08, 0.694738)
scene.camera = ob_auto_camera
light_auto_sun = bpy.data.lights.new('AutoSun', 'SUN')
light_auto_sun.energy = 3.0
light_auto_sun.angle = 0.0523599
ob_auto_sun = bpy.data.objects.new('AutoSun', light_auto_sun)
scene.collection.objects.link(ob_auto_sun)
ob_auto_sun.rotation_euler = (0.872665, 0.174533, 0.523599)
bpy.context.view_layer.update()
